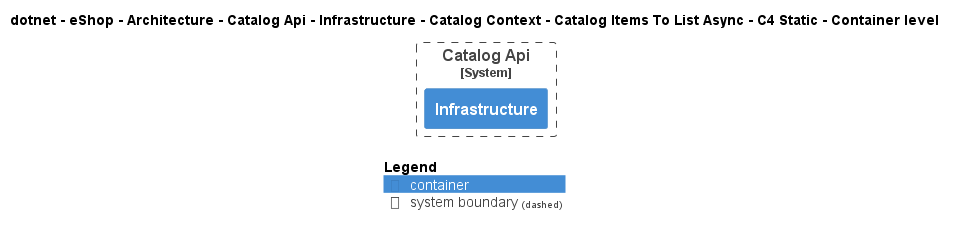

The diagram above was rendered by PlantUML. Its source (embedded in the PNG):
@startuml
!pragma layout smetana
!include ..\..\..\..\..\..\..\..\..\..\..\.c4s\C4_Container.puml

AddElementTag("c4interflow:lifecycle:new", $bgColor=green, $fontColor=#ffffff, $borderColor=green, $shadowing="False")
AddElementTag("c4interflow:lifecycle:changed", $bgColor=orange, $fontColor=#ffffff, $borderColor=orange, $shadowing="False")
AddElementTag("c4interflow:lifecycle:removed", $bgColor=red, $fontColor=#ffffff, $borderColor=red, $shadowing="False")

AddRelTag("c4interflow:lifecycle:new", $textColor=green, $lineColor=green)
AddRelTag("c4interflow:lifecycle:changed", $textColor=orange, $lineColor=orange)
AddRelTag("c4interflow:lifecycle:removed", $textColor=red, $lineColor=red)

SHOW_PERSON_PORTRAIT()
LAYOUT_TOP_DOWN()

skinparam linetype polyline

title dotnet - eShop - Architecture - Catalog Api - Infrastructure - Catalog Context - Catalog Items To List Async - C4 Static - Container level


System_Boundary(dotnet.eShop.Architecture.SoftwareSystems.CatalogApi, "Catalog Api") {
    Container(dotnet.eShop.Architecture.SoftwareSystems.CatalogApi.Containers.Infrastructure, "Infrastructure", "", "")
}



SHOW_LEGEND()
@enduml